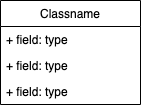

The diagram above was exported from draw.io. Its source (the exported page's mxGraphModel, read from the mxfile embedded in the PNG):
<mxGraphModel dx="1234" dy="668" grid="1" gridSize="10" guides="1" tooltips="1" connect="1" arrows="1" fold="1" page="1" pageScale="1" pageWidth="827" pageHeight="1169" math="0" shadow="0">
  <root>
    <mxCell id="0" />
    <mxCell id="1" parent="0" />
    <mxCell id="fw9WkTD81v_sNRRFEGxp-1" value="Classname" style="swimlane;fontStyle=0;childLayout=stackLayout;horizontal=1;startSize=26;fillColor=none;horizontalStack=0;resizeParent=1;resizeParentMax=0;resizeLast=0;collapsible=1;marginBottom=0;" vertex="1" parent="1">
      <mxGeometry x="290" y="110" width="140" height="104" as="geometry" />
    </mxCell>
    <mxCell id="fw9WkTD81v_sNRRFEGxp-2" value="+ field: type" style="text;strokeColor=none;fillColor=none;align=left;verticalAlign=top;spacingLeft=4;spacingRight=4;overflow=hidden;rotatable=0;points=[[0,0.5],[1,0.5]];portConstraint=eastwest;" vertex="1" parent="fw9WkTD81v_sNRRFEGxp-1">
      <mxGeometry y="26" width="140" height="26" as="geometry" />
    </mxCell>
    <mxCell id="fw9WkTD81v_sNRRFEGxp-3" value="+ field: type" style="text;strokeColor=none;fillColor=none;align=left;verticalAlign=top;spacingLeft=4;spacingRight=4;overflow=hidden;rotatable=0;points=[[0,0.5],[1,0.5]];portConstraint=eastwest;" vertex="1" parent="fw9WkTD81v_sNRRFEGxp-1">
      <mxGeometry y="52" width="140" height="26" as="geometry" />
    </mxCell>
    <mxCell id="fw9WkTD81v_sNRRFEGxp-4" value="+ field: type" style="text;strokeColor=none;fillColor=none;align=left;verticalAlign=top;spacingLeft=4;spacingRight=4;overflow=hidden;rotatable=0;points=[[0,0.5],[1,0.5]];portConstraint=eastwest;" vertex="1" parent="fw9WkTD81v_sNRRFEGxp-1">
      <mxGeometry y="78" width="140" height="26" as="geometry" />
    </mxCell>
  </root>
</mxGraphModel>